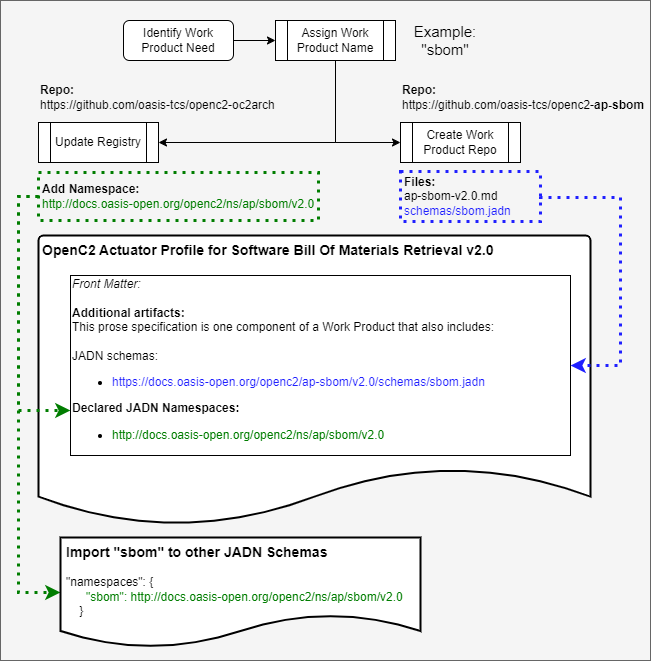

The diagram above was exported from draw.io. Its source (the exported page's mxGraphModel, read from the mxfile embedded in the PNG):
<mxGraphModel dx="1050" dy="626" grid="1" gridSize="10" guides="1" tooltips="1" connect="1" arrows="1" fold="1" page="1" pageScale="1" pageWidth="850" pageHeight="1100" math="0" shadow="0">
  <root>
    <mxCell id="0" />
    <mxCell id="JQJV9GyaACk9nlcMfz4X-16" value="Background" parent="0" />
    <mxCell id="JQJV9GyaACk9nlcMfz4X-17" value="" style="rounded=0;whiteSpace=wrap;html=1;fillColor=#f5f5f5;fontColor=#333333;strokeColor=#666666;" parent="JQJV9GyaACk9nlcMfz4X-16" vertex="1">
      <mxGeometry x="90" y="60" width="650" height="660" as="geometry" />
    </mxCell>
    <mxCell id="1" value="Content" parent="0" />
    <mxCell id="JQJV9GyaACk9nlcMfz4X-24" style="edgeStyle=orthogonalEdgeStyle;rounded=0;orthogonalLoop=1;jettySize=auto;html=1;exitX=1;exitY=0.5;exitDx=0;exitDy=0;" parent="1" source="JQJV9GyaACk9nlcMfz4X-1" target="JQJV9GyaACk9nlcMfz4X-2" edge="1">
      <mxGeometry relative="1" as="geometry" />
    </mxCell>
    <mxCell id="JQJV9GyaACk9nlcMfz4X-1" value="Identify Work Product Need" style="rounded=1;whiteSpace=wrap;html=1;" parent="1" vertex="1">
      <mxGeometry x="213" y="80" width="110" height="40" as="geometry" />
    </mxCell>
    <mxCell id="JQJV9GyaACk9nlcMfz4X-7" style="edgeStyle=orthogonalEdgeStyle;rounded=0;orthogonalLoop=1;jettySize=auto;html=1;exitX=0.5;exitY=1;exitDx=0;exitDy=0;entryX=1;entryY=0.5;entryDx=0;entryDy=0;" parent="1" source="JQJV9GyaACk9nlcMfz4X-2" target="JQJV9GyaACk9nlcMfz4X-5" edge="1">
      <mxGeometry relative="1" as="geometry" />
    </mxCell>
    <mxCell id="JQJV9GyaACk9nlcMfz4X-10" style="edgeStyle=orthogonalEdgeStyle;rounded=0;orthogonalLoop=1;jettySize=auto;html=1;exitX=0.5;exitY=1;exitDx=0;exitDy=0;entryX=0;entryY=0.5;entryDx=0;entryDy=0;" parent="1" source="JQJV9GyaACk9nlcMfz4X-2" target="JQJV9GyaACk9nlcMfz4X-9" edge="1">
      <mxGeometry relative="1" as="geometry" />
    </mxCell>
    <mxCell id="JQJV9GyaACk9nlcMfz4X-2" value="Assign Work Product Name" style="shape=process;whiteSpace=wrap;html=1;backgroundOutline=1;" parent="1" vertex="1">
      <mxGeometry x="365" y="80" width="120" height="40" as="geometry" />
    </mxCell>
    <mxCell id="JQJV9GyaACk9nlcMfz4X-4" value="&lt;font style=&quot;font-size: 15px;&quot;&gt;Example: &quot;sbom&quot;&lt;/font&gt;" style="text;html=1;strokeColor=none;fillColor=none;align=center;verticalAlign=middle;whiteSpace=wrap;rounded=0;" parent="1" vertex="1">
      <mxGeometry x="480" y="85" width="110" height="30" as="geometry" />
    </mxCell>
    <mxCell id="JQJV9GyaACk9nlcMfz4X-5" value="Update Registry" style="shape=process;whiteSpace=wrap;html=1;backgroundOutline=1;" parent="1" vertex="1">
      <mxGeometry x="128" y="182" width="120" height="40" as="geometry" />
    </mxCell>
    <mxCell id="JQJV9GyaACk9nlcMfz4X-6" value="&lt;b&gt;Repo:&lt;/b&gt;&lt;br&gt;https://github.com/oasis-tcs/openc2-oc2arch" style="text;html=1;strokeColor=none;fillColor=none;align=left;verticalAlign=middle;whiteSpace=wrap;rounded=0;" parent="1" vertex="1">
      <mxGeometry x="128" y="142" width="250" height="30" as="geometry" />
    </mxCell>
    <mxCell id="JQJV9GyaACk9nlcMfz4X-9" value="Create Work Product Repo" style="shape=process;whiteSpace=wrap;html=1;backgroundOutline=1;" parent="1" vertex="1">
      <mxGeometry x="490" y="182" width="120" height="40" as="geometry" />
    </mxCell>
    <mxCell id="JQJV9GyaACk9nlcMfz4X-11" value="&lt;b&gt;Repo:&lt;/b&gt;&lt;br&gt;https://github.com/oasis-tcs/openc2-&lt;b&gt;ap-sbom&lt;/b&gt;" style="text;html=1;strokeColor=none;fillColor=none;align=left;verticalAlign=middle;whiteSpace=wrap;rounded=0;" parent="1" vertex="1">
      <mxGeometry x="490" y="142" width="250" height="30" as="geometry" />
    </mxCell>
    <mxCell id="JQJV9GyaACk9nlcMfz4X-12" value="&lt;b&gt;Files:&lt;/b&gt;&lt;br&gt;ap-sbom-v2.0.md&lt;br&gt;&lt;font color=&quot;#1f1fff&quot;&gt;schemas/sbom.jadn&lt;/font&gt;" style="text;html=1;strokeColor=#1F1FFF;fillColor=none;align=left;verticalAlign=middle;whiteSpace=wrap;rounded=0;dashed=1;strokeWidth=3;spacingLeft=2;dashPattern=1 2;" parent="1" vertex="1">
      <mxGeometry x="490" y="231" width="140" height="50" as="geometry" />
    </mxCell>
    <mxCell id="JQJV9GyaACk9nlcMfz4X-13" value="&lt;b&gt;&lt;font style=&quot;font-size: 14px;&quot;&gt;OpenC2 Actuator Profile for Software Bill Of Materials Retrieval v2.0&lt;/font&gt;&lt;/b&gt;" style="strokeWidth=2;html=1;shape=mxgraph.flowchart.document2;whiteSpace=wrap;size=0.19878780480587122;align=left;verticalAlign=top;spacingLeft=2;" parent="1" vertex="1">
      <mxGeometry x="128" y="295" width="552" height="290" as="geometry" />
    </mxCell>
    <mxCell id="JQJV9GyaACk9nlcMfz4X-14" value="&lt;i&gt;Front Matter:&lt;/i&gt;&lt;br&gt;&lt;div&gt;&lt;b&gt;&lt;br&gt;&lt;/b&gt;&lt;/div&gt;&lt;div&gt;&lt;b&gt;Additional artifacts:&lt;/b&gt;&lt;/div&gt;&lt;div&gt;This prose specification is one component of a Work Product that also includes:&lt;/div&gt;&lt;div&gt;&lt;br&gt;&lt;/div&gt;&lt;div&gt;JADN schemas:&lt;/div&gt;&lt;div&gt;&lt;ul&gt;&lt;li&gt;&lt;font color=&quot;#1f1fff&quot;&gt;https://docs.oasis-open.org/openc2/ap-sbom/v2.0/schemas/sbom.jadn&lt;/font&gt;&lt;/li&gt;&lt;/ul&gt;&lt;b&gt;Declared JADN Namespaces:&lt;/b&gt;&lt;/div&gt;&lt;div&gt;&lt;ul&gt;&lt;li&gt;&lt;font color=&quot;#007d00&quot;&gt;http://docs.oasis-open.org/openc2/ns/ap/sbom/v2.0&lt;/font&gt;&lt;br&gt;&lt;/li&gt;&lt;/ul&gt;&lt;/div&gt;" style="rounded=0;whiteSpace=wrap;html=1;align=left;" parent="1" vertex="1">
      <mxGeometry x="160" y="335" width="500" height="180" as="geometry" />
    </mxCell>
    <mxCell id="JQJV9GyaACk9nlcMfz4X-15" style="edgeStyle=orthogonalEdgeStyle;rounded=0;orthogonalLoop=1;jettySize=auto;html=1;exitX=1;exitY=0.5;exitDx=0;exitDy=0;entryX=1;entryY=0.5;entryDx=0;entryDy=0;endArrow=classic;endFill=1;strokeWidth=3;dashed=1;strokeColor=#1F1FFF;dashPattern=1 2;" parent="1" source="JQJV9GyaACk9nlcMfz4X-12" target="JQJV9GyaACk9nlcMfz4X-14" edge="1">
      <mxGeometry relative="1" as="geometry">
        <Array as="points">
          <mxPoint x="630" y="257" />
          <mxPoint x="710" y="257" />
          <mxPoint x="710" y="425" />
        </Array>
      </mxGeometry>
    </mxCell>
    <mxCell id="JQJV9GyaACk9nlcMfz4X-21" style="edgeStyle=orthogonalEdgeStyle;rounded=0;orthogonalLoop=1;jettySize=auto;html=1;exitX=0;exitY=0.5;exitDx=0;exitDy=0;entryX=0;entryY=0.5;entryDx=0;entryDy=0;strokeWidth=3;dashed=1;strokeColor=#007D00;dashPattern=1 2;" parent="1" source="JQJV9GyaACk9nlcMfz4X-8" target="JQJV9GyaACk9nlcMfz4X-19" edge="1">
      <mxGeometry relative="1" as="geometry" />
    </mxCell>
    <mxCell id="JQJV9GyaACk9nlcMfz4X-22" style="edgeStyle=orthogonalEdgeStyle;rounded=0;orthogonalLoop=1;jettySize=auto;html=1;exitX=0;exitY=0.5;exitDx=0;exitDy=0;entryX=0;entryY=0.75;entryDx=0;entryDy=0;strokeWidth=3;dashed=1;strokeColor=#007D00;dashPattern=1 2;" parent="1" source="JQJV9GyaACk9nlcMfz4X-8" target="JQJV9GyaACk9nlcMfz4X-14" edge="1">
      <mxGeometry relative="1" as="geometry" />
    </mxCell>
    <mxCell id="JQJV9GyaACk9nlcMfz4X-8" value="&lt;b&gt;Add Namespace:&lt;/b&gt;&lt;br&gt;&lt;font color=&quot;#007d00&quot;&gt;http://docs.oasis-open.org/openc2/ns/ap/sbom/v2.0&lt;/font&gt;" style="text;html=1;strokeColor=#007D00;fillColor=none;align=left;verticalAlign=middle;whiteSpace=wrap;rounded=0;dashed=1;strokeWidth=3;spacingLeft=2;dashPattern=1 2;" parent="1" vertex="1">
      <mxGeometry x="128" y="232" width="280" height="48" as="geometry" />
    </mxCell>
    <mxCell id="JQJV9GyaACk9nlcMfz4X-19" value="&lt;b&gt;&lt;font style=&quot;font-size: 14px;&quot;&gt;Import &quot;sbom&quot; to other JADN Schemas&lt;/font&gt;&lt;/b&gt;&lt;br&gt;&lt;br&gt;&lt;div&gt;&quot;namespaces&quot;: {&lt;/div&gt;&lt;div&gt;&amp;nbsp; &amp;nbsp; &amp;nbsp; &lt;font color=&quot;#007d00&quot;&gt;&quot;sbom&quot;: http://docs.oasis-open.org/openc2/ns/ap/sbom/v2.0&lt;/font&gt;&lt;/div&gt;&lt;div&gt;&amp;nbsp; &amp;nbsp; }&lt;/div&gt;&lt;div&gt;&lt;br&gt;&lt;/div&gt;" style="shape=document;whiteSpace=wrap;html=1;boundedLbl=1;align=left;verticalAlign=top;strokeWidth=2;spacingLeft=4;" parent="1" vertex="1">
      <mxGeometry x="150" y="597" width="360" height="110" as="geometry" />
    </mxCell>
  </root>
</mxGraphModel>